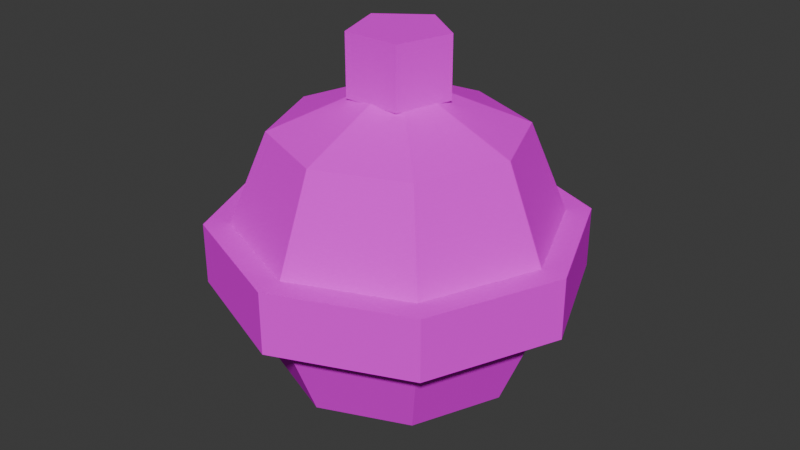 # Source: ornament.blend  (saved by Blender 5.3.31; exported with 4.5.12 LTS)
import bpy
from mathutils import Matrix  # noqa: F401  (used for matrix-valued properties, if any)

bpy.ops.wm.read_factory_settings(use_empty=True)
scene = bpy.context.scene
scene.name = 'Scene'

# ---- collections
col_collection = bpy.data.collections.new('Collection'); scene.collection.children.link(col_collection)

# ---- images (referenced by path relative to the original .blend; pixels are not part of the script)
import os
ASSET_DIR = os.environ.get("B2B_ASSET_DIR", "")  # directory of the original .blend (textures are referenced by path, not embedded)
HERE = os.path.dirname(os.path.abspath(__file__))  # packed textures are extracted next to this script under _unpacked/

def load_image(name, relpath, width, height, colorspace="sRGB"):
    """Load a texture the original file referenced (path relative to the .blend, or extracted next to this script)."""
    p = next((c for c in (os.path.join(HERE, relpath), os.path.join(ASSET_DIR, relpath)) if relpath and os.path.exists(c)), "")
    if p:
        img = bpy.data.images.load(p, check_existing=True)
        img.name = name
    else:  # same state as the original file: an image datablock whose file is absent (Cycles renders it pink)
        img = bpy.data.images.new(name, width, height)
        img.source = "FILE"
        img.filepath = "//" + (relpath or name)
    img.colorspace_settings.name = colorspace
    return img
img_ornament_albedo = load_image('ornament_albedo', 'bakes/ornament_albedo.png', 1024, 1024, 'sRGB')

# ---- materials (node trees are filled in below, after node groups)
mat_ornament = bpy.data.materials.new('ornament')

# ---- material node trees
mat_ornament.use_nodes = True; mat_ornament.node_tree.nodes.clear()
_N = mat_ornament.node_tree.nodes; _L = mat_ornament.node_tree.links
n0 = _N.new('ShaderNodeBsdfPrincipled'); n0.name = 'Principled BSDF'; n0.location = (-200, 100)
n0.inputs[2].default_value = 1.0
n0.inputs[10].default_value = 0.005
n0.inputs[13].default_value = 0.0
n1 = _N.new('ShaderNodeOutputMaterial'); n1.name = 'Material Output'; n1.location = (200, 100)
n2 = _N.new('ShaderNodeTexImage'); n2.name = 'Image Texture'; n2.location = (0, 0)
n2.image = img_ornament_albedo
n2.interpolation = 'Closest'
_L.new(n0.outputs[0], n1.inputs[0])
_L.new(n2.outputs[0], n0.inputs[0])
n1.is_active_output = True

# ---- world
world_world = bpy.data.worlds.new('World'); scene.world = world_world
world_world.use_nodes = True; world_world.node_tree.nodes.clear()
_N = world_world.node_tree.nodes; _L = world_world.node_tree.links
n0 = _N.new('ShaderNodeOutputWorld'); n0.name = 'World Output'; n0.location = (200, 100)
n1 = _N.new('ShaderNodeBackground'); n1.name = 'Background'; n1.location = (-200, 100)
n1.inputs[0].default_value = (0.05088, 0.05088, 0.05088, 1.0)
_L.new(n1.outputs[0], n0.inputs[0])
n0.is_active_output = True
world_world.color = (0.05088, 0.05088, 0.05088)
world_world.sun_shadow_jitter_overblur = 0.0

# ---- meshes
me_ornament = bpy.data.meshes.new('ornament')
me_ornament.from_pydata([(0.0, 0.0, 0.31), (0.0, 0.09899, 0.269), (0.0, 0.14, 0.17), (0.0, 0.09899, 0.07101), (0.0, 0.0, 0.03), (0.07, 0.07, 0.269), (0.09899, 0.09899, 0.17), (0.07, 0.07, 0.07101), (0.09899, 0.0, 0.269), (0.14, 0.0, 0.17), (0.09899, 0.0, 0.07101), (0.07, -0.07, 0.269), (0.09899, -0.09899, 0.17), (0.07, -0.07, 0.07101), (0.0, -0.09899, 0.269), (0.0, -0.14, 0.17), (0.0, -0.09899, 0.07101), (-0.07, -0.07, 0.269), (-0.09899, -0.09899, 0.17), (-0.07, -0.07, 0.07101), (-0.09899, 0.0, 0.269), (-0.14, 0.0, 0.17), (-0.09899, 0.0, 0.07101), (-0.07, 0.07, 0.269), (-0.09899, 0.09899, 0.17), (-0.07, 0.07, 0.07101), (0.0, 0.15, 0.145), (0.0, 0.15, 0.195), (0.1061, 0.1061, 0.145), (0.1061, 0.1061, 0.195), (0.15, 0.0, 0.145), (0.15, 0.0, 0.195), (0.1061, -0.1061, 0.145), (0.1061, -0.1061, 0.195), (0.0, -0.15, 0.145), (0.0, -0.15, 0.195), (-0.1061, -0.1061, 0.145), (-0.1061, -0.1061, 0.195), (-0.15, 0.0, 0.145), (-0.15, 0.0, 0.195), (-0.1061, 0.1061, 0.145), (-0.1061, 0.1061, 0.195), (0.0, 0.04, 0.295), (0.0, 0.04, 0.345), (0.03804, 0.01236, 0.295), (0.03804, 0.01236, 0.345), (0.02351, -0.03236, 0.295), (0.02351, -0.03236, 0.345), (-0.02351, -0.03236, 0.295), (-0.02351, -0.03236, 0.345), (-0.03804, 0.01236, 0.295), (-0.03804, 0.01236, 0.345), (-0.09, 0.06, 0.23), (-0.09, 0.06, 0.27), (-0.09, 0.1, 0.23), (-0.09, 0.1, 0.27), (-0.05, 0.06, 0.23), (-0.05, 0.06, 0.27), (-0.05, 0.1, 0.23), (-0.05, 0.1, 0.27)], [], [(4, 3, 7), (2, 1, 5, 6), (3, 2, 6, 7), (1, 0, 5), (6, 5, 8, 9), (7, 6, 9, 10), (5, 0, 8), (4, 7, 10), (4, 10, 13), (9, 8, 11, 12), (10, 9, 12, 13), (8, 0, 11), (4, 13, 16), (12, 11, 14, 15), (13, 12, 15, 16), (11, 0, 14), (4, 16, 19), (15, 14, 17, 18), (16, 15, 18, 19), (14, 0, 17), (4, 19, 22), (18, 17, 20, 21), (19, 18, 21, 22), (17, 0, 20), (20, 0, 23), (4, 22, 25), (21, 20, 23, 24), (22, 21, 24, 25), (25, 24, 2, 3), (23, 0, 1), (4, 25, 3), (24, 23, 1, 2), (26, 27, 29, 28), (28, 29, 31, 30), (30, 31, 33, 32), (32, 33, 35, 34), (34, 35, 37, 36), (36, 37, 39, 38), (29, 27, 41, 39, 37, 35, 33, 31), (38, 39, 41, 40), (40, 41, 27, 26), (26, 28, 30, 32, 34, 36, 38, 40), (42, 43, 45, 44), (44, 45, 47, 46), (46, 47, 49, 48), (45, 43, 51, 49, 47), (48, 49, 51, 50), (50, 51, 43, 42), (42, 44, 46, 48, 50), (52, 53, 55, 54), (54, 55, 59, 58), (58, 59, 57, 56), (56, 57, 53, 52), (54, 58, 56, 52), (59, 55, 53, 57)])
_uv = me_ornament.uv_layers.new(name='UVMap')
_uv.uv.foreach_set('vector', [0.7433, 0.1213, 0.7907, 0.2358, 0.6959, 0.2358, 0.4913, 0.3922, 0.3674, 0.3922, 0.3674, 0.3045, 0.4913, 0.2682, 0.6152, 0.3922, 0.4913, 0.3922, 0.4913, 0.2682, 0.6152, 0.3045, 0.7907, 0.4972, 0.7433, 0.3827, 0.8578, 0.4302, 0.3674, 0.6536, 0.4052, 0.5297, 0.4912, 0.5297, 0.489, 0.6536, 0.4052, 0.7775, 0.3674, 0.6536, 0.489, 0.6536, 0.4912, 0.7775, 0.8578, 0.4302, 0.7433, 0.3827, 0.8578, 0.3353, 0.7433, 0.1213, 0.6959, 0.2358, 0.6288, 0.1687, 0.7433, 0.1213, 0.6288, 0.1687, 0.6288, 0.07387, 0.489, 0.6536, 0.4912, 0.5297, 0.5802, 0.5297, 0.615, 0.6536, 0.4912, 0.7775, 0.489, 0.6536, 0.615, 0.6536, 0.5802, 0.7775, 0.8578, 0.3353, 0.7433, 0.3827, 0.7907, 0.2682, 0.7433, 0.1213, 0.6288, 0.07387, 0.6959, 0.006803, 0.3674, 0.1307, 0.4036, 0.006803, 0.4913, 0.006803, 0.4913, 0.1307, 0.4036, 0.2546, 0.3674, 0.1307, 0.4913, 0.1307, 0.4913, 0.2546, 0.7907, 0.2682, 0.7433, 0.3827, 0.6959, 0.2682, 0.7433, 0.1213, 0.6959, 0.006803, 0.7907, 0.006803, 0.4913, 0.1307, 0.4913, 0.006803, 0.5789, 0.006803, 0.6152, 0.1307, 0.4913, 0.2546, 0.4913, 0.1307, 0.6152, 0.1307, 0.5789, 0.2546, 0.6959, 0.2682, 0.7433, 0.3827, 0.6288, 0.3353, 0.7433, 0.1213, 0.7907, 0.006803, 0.8578, 0.07387, 0.6286, 0.6536, 0.6633, 0.5297, 0.7524, 0.5297, 0.7546, 0.6536, 0.6633, 0.7775, 0.6286, 0.6536, 0.7546, 0.6536, 0.7524, 0.7775, 0.6288, 0.3353, 0.7433, 0.3827, 0.6288, 0.4302, 0.6288, 0.4302, 0.7433, 0.3827, 0.6959, 0.4972, 0.7433, 0.1213, 0.8578, 0.07387, 0.8578, 0.1687, 0.7546, 0.6536, 0.7524, 0.5297, 0.8384, 0.5297, 0.8762, 0.6536, 0.7524, 0.7775, 0.7546, 0.6536, 0.8762, 0.6536, 0.8384, 0.7775, 0.6152, 0.4798, 0.4913, 0.5161, 0.4913, 0.3922, 0.6152, 0.3922, 0.6959, 0.4972, 0.7433, 0.3827, 0.7907, 0.4972, 0.7433, 0.1213, 0.8578, 0.1687, 0.7907, 0.2358, 0.4913, 0.5161, 0.3674, 0.4798, 0.3674, 0.3922, 0.4913, 0.3922, 0.934, 0.1396, 0.8714, 0.1396, 0.8714, 0.006803, 0.934, 0.006803, 0.06939, 0.9932, 0.006803, 0.9932, 0.006803, 0.8629, 0.06939, 0.8629, 0.06939, 0.8629, 0.006803, 0.8629, 0.006803, 0.7279, 0.06939, 0.7279, 0.9524, 0.7952, 0.8898, 0.7952, 0.8898, 0.6625, 0.9524, 0.6625, 0.9524, 0.6625, 0.8898, 0.6625, 0.8898, 0.5297, 0.9524, 0.5297, 0.1456, 0.9932, 0.083, 0.9932, 0.083, 0.8582, 0.1456, 0.8582, 0.1084, 0.3537, 0.006803, 0.2521, 0.006803, 0.1084, 0.1084, 0.006803, 0.2521, 0.006803, 0.3537, 0.1084, 0.3537, 0.2521, 0.2521, 0.3537, 0.1456, 0.8582, 0.083, 0.8582, 0.083, 0.7279, 0.1456, 0.7279, 0.934, 0.2723, 0.8714, 0.2723, 0.8714, 0.1396, 0.934, 0.1396, 0.006803, 0.6127, 0.006803, 0.469, 0.1084, 0.3674, 0.2521, 0.3674, 0.3537, 0.469, 0.3537, 0.6127, 0.2521, 0.7143, 0.1084, 0.7143, 0.326, 0.7755, 0.2634, 0.7755, 0.2634, 0.7279, 0.326, 0.7279, 0.544, 0.8537, 0.544, 0.7911, 0.6007, 0.7911, 0.6007, 0.8537, 0.4715, 0.8537, 0.4715, 0.7911, 0.5304, 0.7911, 0.5304, 0.8537, 0.2498, 0.8049, 0.1938, 0.8231, 0.1592, 0.7755, 0.1938, 0.7279, 0.2498, 0.7461, 0.6143, 0.8537, 0.6143, 0.7911, 0.671, 0.7911, 0.671, 0.8537, 0.326, 0.8231, 0.2634, 0.8231, 0.2634, 0.7755, 0.326, 0.7755, 0.4019, 0.8864, 0.3674, 0.8387, 0.4019, 0.7911, 0.4579, 0.8093, 0.4579, 0.8682, 0.2229, 0.8868, 0.2229, 0.8367, 0.2729, 0.8367, 0.2729, 0.8868, 0.2093, 0.8868, 0.1592, 0.8868, 0.1592, 0.8367, 0.2093, 0.8367, 0.2865, 0.8868, 0.2865, 0.8367, 0.3365, 0.8367, 0.3365, 0.8868, 0.6846, 0.8412, 0.6846, 0.7911, 0.7347, 0.7911, 0.7347, 0.8412, 0.7984, 0.7911, 0.7984, 0.8412, 0.7483, 0.8412, 0.7483, 0.7911, 0.862, 0.7911, 0.862, 0.8412, 0.812, 0.8412, 0.812, 0.7911])
me_ornament.materials.append(mat_ornament)
me_ornament.update()

# ---- objects
ob_ornament = bpy.data.objects.new('ornament', me_ornament)

# ---- transforms, parenting, visibility, modifiers, constraints
ob_ornament.location = (0.0, 0.0, 0.0)

# ---- collection membership
col_collection.objects.link(ob_ornament)

# ---- scene / render settings (as saved in the file)
scene.frame_start = 1; scene.frame_end = 250; scene.frame_set(15)
scene.render.engine = 'CYCLES'
scene.render.bake_bias = 0.0
scene.render.bake_samples = 0
scene.render.compositor_device = 'GPU'
scene.cycles.samples = 4
scene.eevee.use_volume_custom_range = False
scene.eevee.fast_gi_thickness_near = 0.1
scene.eevee.fast_gi_thickness_far = 0.0
scene.eevee.ray_tracing_options.screen_trace_thickness = 0.1
bpy.context.view_layer.update()

# ---- added for rendering (the .blend has no active camera and no usable light): camera, sun
cam_auto = bpy.data.cameras.new('AutoCamera')
cam_auto.lens = 50.0
cam_auto.sensor_width = 36.0
cam_auto.clip_end = 1000.0
ob_auto_camera = bpy.data.objects.new('AutoCamera', cam_auto)
scene.collection.objects.link(ob_auto_camera)
ob_auto_camera.location = (0.488905, -0.586686, 0.578624)
ob_auto_camera.rotation_euler = (1.09748, -7.21219e-08, 0.694738)
scene.camera = ob_auto_camera
light_auto_sun = bpy.data.lights.new('AutoSun', 'SUN')
light_auto_sun.energy = 3.0
light_auto_sun.angle = 0.0523599
ob_auto_sun = bpy.data.objects.new('AutoSun', light_auto_sun)
scene.collection.objects.link(ob_auto_sun)
ob_auto_sun.rotation_euler = (0.872665, 0.174533, 0.523599)
bpy.context.view_layer.update()
